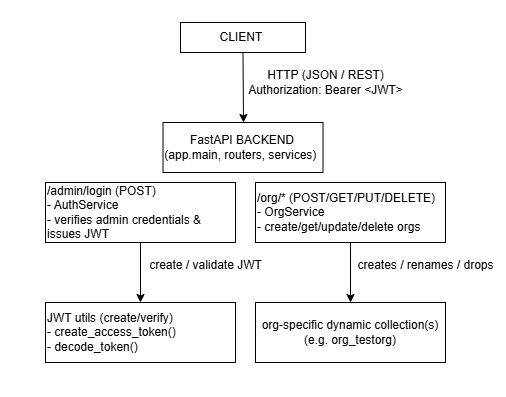

The diagram above was exported from draw.io. Its source (the exported page's mxGraphModel, read from the mxfile embedded in the PNG):
<mxGraphModel dx="760" dy="375" grid="1" gridSize="10" guides="1" tooltips="1" connect="1" arrows="1" fold="1" page="1" pageScale="1" pageWidth="850" pageHeight="1100" background="#ffffff" math="0" shadow="0">
  <root>
    <mxCell id="0" />
    <mxCell id="1" parent="0" />
    <mxCell id="CtbwjbOXX7OS26k7nMgq-1" value="CLIENT&amp;nbsp;" style="rounded=0;whiteSpace=wrap;html=1;" vertex="1" parent="1">
      <mxGeometry x="365" y="30" width="125" height="30" as="geometry" />
    </mxCell>
    <mxCell id="CtbwjbOXX7OS26k7nMgq-2" value="" style="endArrow=classic;html=1;rounded=0;exitX=0.5;exitY=1;exitDx=0;exitDy=0;fontColor=#FFFFFF;" edge="1" parent="1" source="CtbwjbOXX7OS26k7nMgq-1">
      <mxGeometry width="50" height="50" relative="1" as="geometry">
        <mxPoint x="400" y="250" as="sourcePoint" />
        <mxPoint x="428" y="130" as="targetPoint" />
      </mxGeometry>
    </mxCell>
    <mxCell id="CtbwjbOXX7OS26k7nMgq-3" value="HTTP (JSON / REST)&lt;div&gt;Authorization: Bearer &amp;lt;JWT&amp;gt;&lt;/div&gt;" style="text;html=1;align=center;verticalAlign=middle;resizable=0;points=[];autosize=1;strokeColor=none;fillColor=none;fontColor=#000000;labelBackgroundColor=default;" vertex="1" parent="1">
      <mxGeometry x="420" y="70" width="180" height="40" as="geometry" />
    </mxCell>
    <mxCell id="CtbwjbOXX7OS26k7nMgq-4" value="FastAPI BACKEND&lt;div&gt;(app.main, routers, services)&amp;nbsp;&lt;/div&gt;" style="rounded=0;whiteSpace=wrap;html=1;" vertex="1" parent="1">
      <mxGeometry x="347.5" y="130" width="160" height="50" as="geometry" />
    </mxCell>
    <mxCell id="CtbwjbOXX7OS26k7nMgq-5" value="/admin/login (POST)&lt;br&gt;- AuthService&amp;nbsp;&lt;br&gt;- verifies admin&amp;nbsp;credentials &amp;amp; issues JWT" style="rounded=0;whiteSpace=wrap;html=1;align=left;" vertex="1" parent="1">
      <mxGeometry x="230" y="190" width="190" height="60" as="geometry" />
    </mxCell>
    <mxCell id="CtbwjbOXX7OS26k7nMgq-6" value="/org/* (POST/GET/PUT/DELETE)&lt;br&gt;- OrgService&lt;br&gt;- create/get/update/delete orgs" style="rounded=0;whiteSpace=wrap;html=1;align=left;" vertex="1" parent="1">
      <mxGeometry x="440" y="190" width="190" height="60" as="geometry" />
    </mxCell>
    <mxCell id="CtbwjbOXX7OS26k7nMgq-7" value="" style="endArrow=classic;html=1;rounded=0;exitX=0.5;exitY=1;exitDx=0;exitDy=0;fontColor=#FFFFFF;labelBackgroundColor=default;" edge="1" parent="1" source="CtbwjbOXX7OS26k7nMgq-5">
      <mxGeometry width="50" height="50" relative="1" as="geometry">
        <mxPoint x="470" y="260" as="sourcePoint" />
        <mxPoint x="325" y="310" as="targetPoint" />
      </mxGeometry>
    </mxCell>
    <mxCell id="CtbwjbOXX7OS26k7nMgq-8" value="" style="endArrow=classic;html=1;rounded=0;exitX=0.5;exitY=1;exitDx=0;exitDy=0;" edge="1" parent="1" source="CtbwjbOXX7OS26k7nMgq-6">
      <mxGeometry width="50" height="50" relative="1" as="geometry">
        <mxPoint x="335" y="260" as="sourcePoint" />
        <mxPoint x="535" y="310" as="targetPoint" />
      </mxGeometry>
    </mxCell>
    <mxCell id="CtbwjbOXX7OS26k7nMgq-9" value="create / validate JWT" style="text;html=1;align=center;verticalAlign=middle;resizable=0;points=[];autosize=1;strokeColor=none;fillColor=none;fontColor=#000000;labelBackgroundColor=default;" vertex="1" parent="1">
      <mxGeometry x="320" y="258" width="140" height="30" as="geometry" />
    </mxCell>
    <mxCell id="CtbwjbOXX7OS26k7nMgq-10" value="creates / renames / drops" style="text;html=1;align=center;verticalAlign=middle;resizable=0;points=[];autosize=1;strokeColor=none;fillColor=none;labelBackgroundColor=#FFFFFF;" vertex="1" parent="1">
      <mxGeometry x="530" y="258" width="160" height="30" as="geometry" />
    </mxCell>
    <mxCell id="CtbwjbOXX7OS26k7nMgq-11" value="JWT utils (create/verify)&lt;br&gt;- create_access_token()&lt;br&gt;- decode_token()" style="rounded=0;whiteSpace=wrap;html=1;align=left;" vertex="1" parent="1">
      <mxGeometry x="230" y="310" width="190" height="60" as="geometry" />
    </mxCell>
    <mxCell id="CtbwjbOXX7OS26k7nMgq-12" value="org-specific dynamic&amp;nbsp;collection(s)&lt;br&gt;(e.g. org_testorg)" style="rounded=0;whiteSpace=wrap;html=1;" vertex="1" parent="1">
      <mxGeometry x="440" y="310" width="190" height="60" as="geometry" />
    </mxCell>
  </root>
</mxGraphModel>